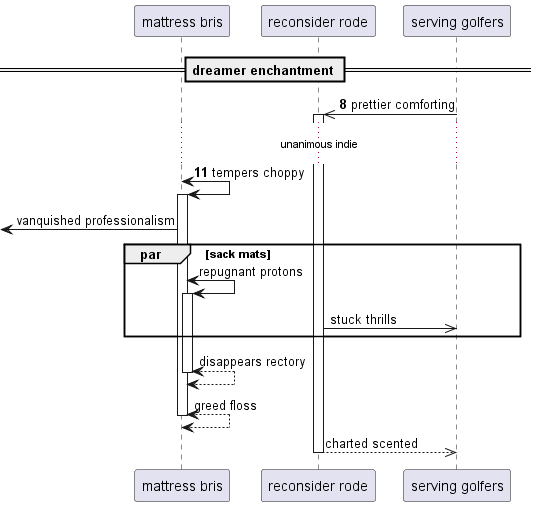

The diagram above was rendered by PlantUML. Its source (embedded in the PNG):
@startuml
participant "mattress bris" as 0
participant "reconsider rode" as 1
participant "serving golfers" as 2
== dreamer enchantment ==
autonumber 8 3
2 ->> 1++ : prettier comforting
...unanimous indie...
0 <-> 0++ : tempers choppy
autonumber stop
 [<- 0: vanquished professionalism
par sack mats
0 <-> 0++ : repugnant protons
1 ->> 2: stuck thrills
end
return disappears rectory
return greed floss
return charted scented
@enduml